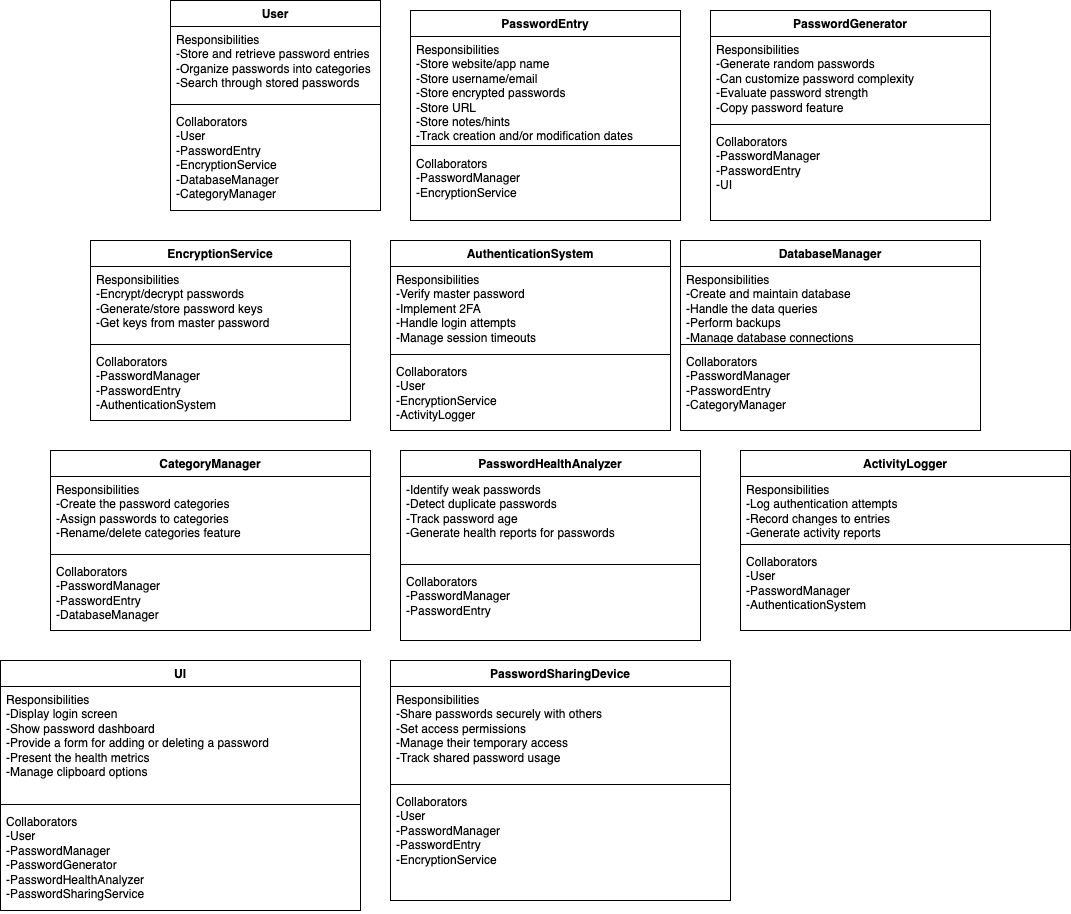

The diagram above was exported from draw.io. Its source (the exported page's mxGraphModel, read from the mxfile embedded in the PNG):
<mxGraphModel dx="2523" dy="1002" grid="1" gridSize="10" guides="1" tooltips="1" connect="1" arrows="1" fold="1" page="1" pageScale="1" pageWidth="850" pageHeight="1100" math="0" shadow="0">
  <root>
    <mxCell id="0" />
    <mxCell id="1" parent="0" />
    <mxCell id="zE2xO5r5uPhHvTqMgtAu-1" value="User" style="swimlane;fontStyle=1;align=center;verticalAlign=top;childLayout=stackLayout;horizontal=1;startSize=26;horizontalStack=0;resizeParent=1;resizeParentMax=0;resizeLast=0;collapsible=1;marginBottom=0;whiteSpace=wrap;html=1;" parent="1" vertex="1">
      <mxGeometry x="20" y="20" width="210" height="210" as="geometry" />
    </mxCell>
    <mxCell id="zE2xO5r5uPhHvTqMgtAu-2" value="&lt;div&gt;Responsibilities&lt;/div&gt;-Store and retrieve password entries&lt;div&gt;-Organize passwords into categories&lt;/div&gt;&lt;div&gt;-Search through stored passwords&lt;/div&gt;" style="text;strokeColor=none;fillColor=none;align=left;verticalAlign=top;spacingLeft=4;spacingRight=4;overflow=hidden;rotatable=0;points=[[0,0.5],[1,0.5]];portConstraint=eastwest;whiteSpace=wrap;html=1;" parent="zE2xO5r5uPhHvTqMgtAu-1" vertex="1">
      <mxGeometry y="26" width="210" height="74" as="geometry" />
    </mxCell>
    <mxCell id="zE2xO5r5uPhHvTqMgtAu-3" value="" style="line;strokeWidth=1;fillColor=none;align=left;verticalAlign=middle;spacingTop=-1;spacingLeft=3;spacingRight=3;rotatable=0;labelPosition=right;points=[];portConstraint=eastwest;strokeColor=inherit;" parent="zE2xO5r5uPhHvTqMgtAu-1" vertex="1">
      <mxGeometry y="100" width="210" height="8" as="geometry" />
    </mxCell>
    <mxCell id="zE2xO5r5uPhHvTqMgtAu-4" value="&lt;div&gt;Collaborators&lt;/div&gt;-User&lt;div&gt;-PasswordEntry&lt;/div&gt;&lt;div&gt;-EncryptionService&lt;/div&gt;&lt;div&gt;-DatabaseManager&lt;br&gt;-CategoryManager&lt;/div&gt;" style="text;strokeColor=none;fillColor=none;align=left;verticalAlign=top;spacingLeft=4;spacingRight=4;overflow=hidden;rotatable=0;points=[[0,0.5],[1,0.5]];portConstraint=eastwest;whiteSpace=wrap;html=1;" parent="zE2xO5r5uPhHvTqMgtAu-1" vertex="1">
      <mxGeometry y="108" width="210" height="102" as="geometry" />
    </mxCell>
    <mxCell id="zE2xO5r5uPhHvTqMgtAu-5" value="PasswordEntry" style="swimlane;fontStyle=1;align=center;verticalAlign=top;childLayout=stackLayout;horizontal=1;startSize=26;horizontalStack=0;resizeParent=1;resizeParentMax=0;resizeLast=0;collapsible=1;marginBottom=0;whiteSpace=wrap;html=1;" parent="1" vertex="1">
      <mxGeometry x="260" y="30" width="270" height="210" as="geometry" />
    </mxCell>
    <mxCell id="zE2xO5r5uPhHvTqMgtAu-6" value="Responsibilities&lt;div&gt;-Store website/app name&lt;/div&gt;&lt;div&gt;-Store username/email&lt;/div&gt;&lt;div&gt;-Store encrypted passwords&lt;/div&gt;&lt;div&gt;-Store URL&lt;/div&gt;&lt;div&gt;-Store notes/hints&lt;/div&gt;&lt;div&gt;-Track creation and/or modification dates&lt;/div&gt;" style="text;strokeColor=none;fillColor=none;align=left;verticalAlign=top;spacingLeft=4;spacingRight=4;overflow=hidden;rotatable=0;points=[[0,0.5],[1,0.5]];portConstraint=eastwest;whiteSpace=wrap;html=1;" parent="zE2xO5r5uPhHvTqMgtAu-5" vertex="1">
      <mxGeometry y="26" width="270" height="104" as="geometry" />
    </mxCell>
    <mxCell id="zE2xO5r5uPhHvTqMgtAu-7" value="" style="line;strokeWidth=1;fillColor=none;align=left;verticalAlign=middle;spacingTop=-1;spacingLeft=3;spacingRight=3;rotatable=0;labelPosition=right;points=[];portConstraint=eastwest;strokeColor=inherit;" parent="zE2xO5r5uPhHvTqMgtAu-5" vertex="1">
      <mxGeometry y="130" width="270" height="10" as="geometry" />
    </mxCell>
    <mxCell id="zE2xO5r5uPhHvTqMgtAu-8" value="Collaborators&lt;div&gt;-PasswordManager&lt;/div&gt;&lt;div&gt;-EncryptionService&lt;/div&gt;" style="text;strokeColor=none;fillColor=none;align=left;verticalAlign=top;spacingLeft=4;spacingRight=4;overflow=hidden;rotatable=0;points=[[0,0.5],[1,0.5]];portConstraint=eastwest;whiteSpace=wrap;html=1;" parent="zE2xO5r5uPhHvTqMgtAu-5" vertex="1">
      <mxGeometry y="140" width="270" height="70" as="geometry" />
    </mxCell>
    <mxCell id="zE2xO5r5uPhHvTqMgtAu-9" value="PasswordGenerator" style="swimlane;fontStyle=1;align=center;verticalAlign=top;childLayout=stackLayout;horizontal=1;startSize=26;horizontalStack=0;resizeParent=1;resizeParentMax=0;resizeLast=0;collapsible=1;marginBottom=0;whiteSpace=wrap;html=1;" parent="1" vertex="1">
      <mxGeometry x="560" y="30" width="280" height="210" as="geometry" />
    </mxCell>
    <mxCell id="zE2xO5r5uPhHvTqMgtAu-10" value="Responsibilities&lt;div&gt;-Generate random passwords&lt;/div&gt;&lt;div&gt;-Can customize password complexity&lt;/div&gt;&lt;div&gt;-Evaluate password strength&lt;/div&gt;&lt;div&gt;-Copy password feature&lt;/div&gt;&lt;div&gt;&lt;br&gt;&lt;/div&gt;" style="text;strokeColor=none;fillColor=none;align=left;verticalAlign=top;spacingLeft=4;spacingRight=4;overflow=hidden;rotatable=0;points=[[0,0.5],[1,0.5]];portConstraint=eastwest;whiteSpace=wrap;html=1;" parent="zE2xO5r5uPhHvTqMgtAu-9" vertex="1">
      <mxGeometry y="26" width="280" height="84" as="geometry" />
    </mxCell>
    <mxCell id="zE2xO5r5uPhHvTqMgtAu-11" value="" style="line;strokeWidth=1;fillColor=none;align=left;verticalAlign=middle;spacingTop=-1;spacingLeft=3;spacingRight=3;rotatable=0;labelPosition=right;points=[];portConstraint=eastwest;strokeColor=inherit;" parent="zE2xO5r5uPhHvTqMgtAu-9" vertex="1">
      <mxGeometry y="110" width="280" height="8" as="geometry" />
    </mxCell>
    <mxCell id="zE2xO5r5uPhHvTqMgtAu-12" value="Collaborators&lt;div&gt;-PasswordManager&lt;/div&gt;&lt;div&gt;-PasswordEntry&lt;/div&gt;&lt;div&gt;-UI&lt;/div&gt;" style="text;strokeColor=none;fillColor=none;align=left;verticalAlign=top;spacingLeft=4;spacingRight=4;overflow=hidden;rotatable=0;points=[[0,0.5],[1,0.5]];portConstraint=eastwest;whiteSpace=wrap;html=1;" parent="zE2xO5r5uPhHvTqMgtAu-9" vertex="1">
      <mxGeometry y="118" width="280" height="92" as="geometry" />
    </mxCell>
    <mxCell id="zE2xO5r5uPhHvTqMgtAu-13" value="EncryptionService" style="swimlane;fontStyle=1;align=center;verticalAlign=top;childLayout=stackLayout;horizontal=1;startSize=26;horizontalStack=0;resizeParent=1;resizeParentMax=0;resizeLast=0;collapsible=1;marginBottom=0;whiteSpace=wrap;html=1;" parent="1" vertex="1">
      <mxGeometry x="-60" y="260" width="260" height="180" as="geometry" />
    </mxCell>
    <mxCell id="zE2xO5r5uPhHvTqMgtAu-14" value="Responsibilities&lt;div&gt;-Encrypt/decrypt passwords&lt;/div&gt;&lt;div&gt;-Generate/store password keys&lt;/div&gt;&lt;div&gt;-Get keys from master password&lt;/div&gt;" style="text;strokeColor=none;fillColor=none;align=left;verticalAlign=top;spacingLeft=4;spacingRight=4;overflow=hidden;rotatable=0;points=[[0,0.5],[1,0.5]];portConstraint=eastwest;whiteSpace=wrap;html=1;" parent="zE2xO5r5uPhHvTqMgtAu-13" vertex="1">
      <mxGeometry y="26" width="260" height="74" as="geometry" />
    </mxCell>
    <mxCell id="zE2xO5r5uPhHvTqMgtAu-15" value="" style="line;strokeWidth=1;fillColor=none;align=left;verticalAlign=middle;spacingTop=-1;spacingLeft=3;spacingRight=3;rotatable=0;labelPosition=right;points=[];portConstraint=eastwest;strokeColor=inherit;" parent="zE2xO5r5uPhHvTqMgtAu-13" vertex="1">
      <mxGeometry y="100" width="260" height="8" as="geometry" />
    </mxCell>
    <mxCell id="zE2xO5r5uPhHvTqMgtAu-16" value="Collaborators&lt;div&gt;-PasswordManager&lt;/div&gt;&lt;div&gt;-PasswordEntry&lt;/div&gt;&lt;div&gt;-AuthenticationSystem&lt;/div&gt;" style="text;strokeColor=none;fillColor=none;align=left;verticalAlign=top;spacingLeft=4;spacingRight=4;overflow=hidden;rotatable=0;points=[[0,0.5],[1,0.5]];portConstraint=eastwest;whiteSpace=wrap;html=1;" parent="zE2xO5r5uPhHvTqMgtAu-13" vertex="1">
      <mxGeometry y="108" width="260" height="72" as="geometry" />
    </mxCell>
    <mxCell id="zE2xO5r5uPhHvTqMgtAu-17" value="AuthenticationSystem" style="swimlane;fontStyle=1;align=center;verticalAlign=top;childLayout=stackLayout;horizontal=1;startSize=26;horizontalStack=0;resizeParent=1;resizeParentMax=0;resizeLast=0;collapsible=1;marginBottom=0;whiteSpace=wrap;html=1;" parent="1" vertex="1">
      <mxGeometry x="240" y="260" width="280" height="190" as="geometry" />
    </mxCell>
    <mxCell id="zE2xO5r5uPhHvTqMgtAu-18" value="Responsibilities&lt;div&gt;-Verify master password&lt;/div&gt;&lt;div&gt;-Implement 2FA&lt;/div&gt;&lt;div&gt;-Handle login attempts&lt;/div&gt;&lt;div&gt;-Manage session timeouts&amp;nbsp;&lt;/div&gt;" style="text;strokeColor=none;fillColor=none;align=left;verticalAlign=top;spacingLeft=4;spacingRight=4;overflow=hidden;rotatable=0;points=[[0,0.5],[1,0.5]];portConstraint=eastwest;whiteSpace=wrap;html=1;" parent="zE2xO5r5uPhHvTqMgtAu-17" vertex="1">
      <mxGeometry y="26" width="280" height="84" as="geometry" />
    </mxCell>
    <mxCell id="zE2xO5r5uPhHvTqMgtAu-19" value="" style="line;strokeWidth=1;fillColor=none;align=left;verticalAlign=middle;spacingTop=-1;spacingLeft=3;spacingRight=3;rotatable=0;labelPosition=right;points=[];portConstraint=eastwest;strokeColor=inherit;" parent="zE2xO5r5uPhHvTqMgtAu-17" vertex="1">
      <mxGeometry y="110" width="280" height="8" as="geometry" />
    </mxCell>
    <mxCell id="zE2xO5r5uPhHvTqMgtAu-20" value="Collaborators&lt;div&gt;-User&lt;/div&gt;&lt;div&gt;-EncryptionService&lt;/div&gt;&lt;div&gt;-ActivityLogger&lt;/div&gt;" style="text;strokeColor=none;fillColor=none;align=left;verticalAlign=top;spacingLeft=4;spacingRight=4;overflow=hidden;rotatable=0;points=[[0,0.5],[1,0.5]];portConstraint=eastwest;whiteSpace=wrap;html=1;" parent="zE2xO5r5uPhHvTqMgtAu-17" vertex="1">
      <mxGeometry y="118" width="280" height="72" as="geometry" />
    </mxCell>
    <mxCell id="zE2xO5r5uPhHvTqMgtAu-21" value="DatabaseManager&lt;div&gt;&lt;br&gt;&lt;/div&gt;" style="swimlane;fontStyle=1;align=center;verticalAlign=top;childLayout=stackLayout;horizontal=1;startSize=26;horizontalStack=0;resizeParent=1;resizeParentMax=0;resizeLast=0;collapsible=1;marginBottom=0;whiteSpace=wrap;html=1;" parent="1" vertex="1">
      <mxGeometry x="530" y="260" width="300" height="190" as="geometry" />
    </mxCell>
    <mxCell id="zE2xO5r5uPhHvTqMgtAu-22" value="Responsibilities&amp;nbsp;&lt;div&gt;-Create and maintain database&amp;nbsp;&lt;/div&gt;&lt;div&gt;-Handle the data queries&lt;/div&gt;&lt;div&gt;-Perform backups&lt;/div&gt;&lt;div&gt;-Manage database connections&lt;/div&gt;" style="text;strokeColor=none;fillColor=none;align=left;verticalAlign=top;spacingLeft=4;spacingRight=4;overflow=hidden;rotatable=0;points=[[0,0.5],[1,0.5]];portConstraint=eastwest;whiteSpace=wrap;html=1;" parent="zE2xO5r5uPhHvTqMgtAu-21" vertex="1">
      <mxGeometry y="26" width="300" height="74" as="geometry" />
    </mxCell>
    <mxCell id="zE2xO5r5uPhHvTqMgtAu-23" value="" style="line;strokeWidth=1;fillColor=none;align=left;verticalAlign=middle;spacingTop=-1;spacingLeft=3;spacingRight=3;rotatable=0;labelPosition=right;points=[];portConstraint=eastwest;strokeColor=inherit;" parent="zE2xO5r5uPhHvTqMgtAu-21" vertex="1">
      <mxGeometry y="100" width="300" height="8" as="geometry" />
    </mxCell>
    <mxCell id="zE2xO5r5uPhHvTqMgtAu-24" value="Collaborators&lt;div&gt;-PasswordManager&lt;/div&gt;&lt;div&gt;-PasswordEntry&lt;/div&gt;&lt;div&gt;-CategoryManager&lt;/div&gt;" style="text;strokeColor=none;fillColor=none;align=left;verticalAlign=top;spacingLeft=4;spacingRight=4;overflow=hidden;rotatable=0;points=[[0,0.5],[1,0.5]];portConstraint=eastwest;whiteSpace=wrap;html=1;" parent="zE2xO5r5uPhHvTqMgtAu-21" vertex="1">
      <mxGeometry y="108" width="300" height="82" as="geometry" />
    </mxCell>
    <mxCell id="zE2xO5r5uPhHvTqMgtAu-26" value="CategoryManager" style="swimlane;fontStyle=1;align=center;verticalAlign=top;childLayout=stackLayout;horizontal=1;startSize=26;horizontalStack=0;resizeParent=1;resizeParentMax=0;resizeLast=0;collapsible=1;marginBottom=0;whiteSpace=wrap;html=1;" parent="1" vertex="1">
      <mxGeometry x="-100" y="470" width="320" height="180" as="geometry" />
    </mxCell>
    <mxCell id="zE2xO5r5uPhHvTqMgtAu-27" value="Responsibilities&lt;div&gt;-Create the password categories&lt;/div&gt;&lt;div&gt;-Assign passwords to categories&lt;/div&gt;&lt;div&gt;-Rename/delete categories feature&lt;/div&gt;" style="text;strokeColor=none;fillColor=none;align=left;verticalAlign=top;spacingLeft=4;spacingRight=4;overflow=hidden;rotatable=0;points=[[0,0.5],[1,0.5]];portConstraint=eastwest;whiteSpace=wrap;html=1;" parent="zE2xO5r5uPhHvTqMgtAu-26" vertex="1">
      <mxGeometry y="26" width="320" height="74" as="geometry" />
    </mxCell>
    <mxCell id="zE2xO5r5uPhHvTqMgtAu-28" value="" style="line;strokeWidth=1;fillColor=none;align=left;verticalAlign=middle;spacingTop=-1;spacingLeft=3;spacingRight=3;rotatable=0;labelPosition=right;points=[];portConstraint=eastwest;strokeColor=inherit;" parent="zE2xO5r5uPhHvTqMgtAu-26" vertex="1">
      <mxGeometry y="100" width="320" height="8" as="geometry" />
    </mxCell>
    <mxCell id="zE2xO5r5uPhHvTqMgtAu-29" value="Collaborators&lt;div&gt;-PasswordManager&lt;/div&gt;&lt;div&gt;-PasswordEntry&lt;/div&gt;&lt;div&gt;-DatabaseManager&lt;/div&gt;" style="text;strokeColor=none;fillColor=none;align=left;verticalAlign=top;spacingLeft=4;spacingRight=4;overflow=hidden;rotatable=0;points=[[0,0.5],[1,0.5]];portConstraint=eastwest;whiteSpace=wrap;html=1;" parent="zE2xO5r5uPhHvTqMgtAu-26" vertex="1">
      <mxGeometry y="108" width="320" height="72" as="geometry" />
    </mxCell>
    <mxCell id="zE2xO5r5uPhHvTqMgtAu-30" value="PasswordHealthAnalyzer" style="swimlane;fontStyle=1;align=center;verticalAlign=top;childLayout=stackLayout;horizontal=1;startSize=26;horizontalStack=0;resizeParent=1;resizeParentMax=0;resizeLast=0;collapsible=1;marginBottom=0;whiteSpace=wrap;html=1;" parent="1" vertex="1">
      <mxGeometry x="250" y="470" width="300" height="190" as="geometry" />
    </mxCell>
    <mxCell id="zE2xO5r5uPhHvTqMgtAu-31" value="-Identify weak passwords&lt;div&gt;-Detect duplicate passwords&lt;/div&gt;&lt;div&gt;-Track password age&lt;/div&gt;&lt;div&gt;-Generate health reports for passwords&lt;/div&gt;&lt;div&gt;&lt;br&gt;&lt;/div&gt;" style="text;strokeColor=none;fillColor=none;align=left;verticalAlign=top;spacingLeft=4;spacingRight=4;overflow=hidden;rotatable=0;points=[[0,0.5],[1,0.5]];portConstraint=eastwest;whiteSpace=wrap;html=1;" parent="zE2xO5r5uPhHvTqMgtAu-30" vertex="1">
      <mxGeometry y="26" width="300" height="84" as="geometry" />
    </mxCell>
    <mxCell id="zE2xO5r5uPhHvTqMgtAu-32" value="" style="line;strokeWidth=1;fillColor=none;align=left;verticalAlign=middle;spacingTop=-1;spacingLeft=3;spacingRight=3;rotatable=0;labelPosition=right;points=[];portConstraint=eastwest;strokeColor=inherit;" parent="zE2xO5r5uPhHvTqMgtAu-30" vertex="1">
      <mxGeometry y="110" width="300" height="8" as="geometry" />
    </mxCell>
    <mxCell id="zE2xO5r5uPhHvTqMgtAu-33" value="Collaborators&lt;div&gt;-PasswordManager&lt;/div&gt;&lt;div&gt;-PasswordEntry&lt;/div&gt;" style="text;strokeColor=none;fillColor=none;align=left;verticalAlign=top;spacingLeft=4;spacingRight=4;overflow=hidden;rotatable=0;points=[[0,0.5],[1,0.5]];portConstraint=eastwest;whiteSpace=wrap;html=1;" parent="zE2xO5r5uPhHvTqMgtAu-30" vertex="1">
      <mxGeometry y="118" width="300" height="72" as="geometry" />
    </mxCell>
    <mxCell id="zE2xO5r5uPhHvTqMgtAu-34" value="ActivityLogger" style="swimlane;fontStyle=1;align=center;verticalAlign=top;childLayout=stackLayout;horizontal=1;startSize=26;horizontalStack=0;resizeParent=1;resizeParentMax=0;resizeLast=0;collapsible=1;marginBottom=0;whiteSpace=wrap;html=1;" parent="1" vertex="1">
      <mxGeometry x="590" y="470" width="330" height="180" as="geometry" />
    </mxCell>
    <mxCell id="zE2xO5r5uPhHvTqMgtAu-35" value="Responsibilities&lt;div&gt;-Log authentication attempts&lt;/div&gt;&lt;div&gt;-Record changes to entries&lt;/div&gt;&lt;div&gt;-Generate activity reports&lt;/div&gt;" style="text;strokeColor=none;fillColor=none;align=left;verticalAlign=top;spacingLeft=4;spacingRight=4;overflow=hidden;rotatable=0;points=[[0,0.5],[1,0.5]];portConstraint=eastwest;whiteSpace=wrap;html=1;" parent="zE2xO5r5uPhHvTqMgtAu-34" vertex="1">
      <mxGeometry y="26" width="330" height="64" as="geometry" />
    </mxCell>
    <mxCell id="zE2xO5r5uPhHvTqMgtAu-36" value="" style="line;strokeWidth=1;fillColor=none;align=left;verticalAlign=middle;spacingTop=-1;spacingLeft=3;spacingRight=3;rotatable=0;labelPosition=right;points=[];portConstraint=eastwest;strokeColor=inherit;" parent="zE2xO5r5uPhHvTqMgtAu-34" vertex="1">
      <mxGeometry y="90" width="330" height="8" as="geometry" />
    </mxCell>
    <mxCell id="zE2xO5r5uPhHvTqMgtAu-37" value="Collaborators&lt;div&gt;-User&lt;/div&gt;&lt;div&gt;-PasswordManager&lt;/div&gt;&lt;div&gt;-AuthenticationSystem&lt;/div&gt;" style="text;strokeColor=none;fillColor=none;align=left;verticalAlign=top;spacingLeft=4;spacingRight=4;overflow=hidden;rotatable=0;points=[[0,0.5],[1,0.5]];portConstraint=eastwest;whiteSpace=wrap;html=1;" parent="zE2xO5r5uPhHvTqMgtAu-34" vertex="1">
      <mxGeometry y="98" width="330" height="82" as="geometry" />
    </mxCell>
    <mxCell id="zE2xO5r5uPhHvTqMgtAu-38" value="UI" style="swimlane;fontStyle=1;align=center;verticalAlign=top;childLayout=stackLayout;horizontal=1;startSize=26;horizontalStack=0;resizeParent=1;resizeParentMax=0;resizeLast=0;collapsible=1;marginBottom=0;whiteSpace=wrap;html=1;" parent="1" vertex="1">
      <mxGeometry x="-150" y="680" width="360" height="250" as="geometry" />
    </mxCell>
    <mxCell id="zE2xO5r5uPhHvTqMgtAu-39" value="Responsibilities&lt;div&gt;-Display login screen&lt;/div&gt;&lt;div&gt;-Show password dashboard&lt;/div&gt;&lt;div&gt;-Provide a form for adding or deleting a password&lt;/div&gt;&lt;div&gt;-Present the health metrics&lt;/div&gt;&lt;div&gt;-Manage clipboard options&lt;/div&gt;" style="text;strokeColor=none;fillColor=none;align=left;verticalAlign=top;spacingLeft=4;spacingRight=4;overflow=hidden;rotatable=0;points=[[0,0.5],[1,0.5]];portConstraint=eastwest;whiteSpace=wrap;html=1;" parent="zE2xO5r5uPhHvTqMgtAu-38" vertex="1">
      <mxGeometry y="26" width="360" height="114" as="geometry" />
    </mxCell>
    <mxCell id="zE2xO5r5uPhHvTqMgtAu-40" value="" style="line;strokeWidth=1;fillColor=none;align=left;verticalAlign=middle;spacingTop=-1;spacingLeft=3;spacingRight=3;rotatable=0;labelPosition=right;points=[];portConstraint=eastwest;strokeColor=inherit;" parent="zE2xO5r5uPhHvTqMgtAu-38" vertex="1">
      <mxGeometry y="140" width="360" height="8" as="geometry" />
    </mxCell>
    <mxCell id="zE2xO5r5uPhHvTqMgtAu-41" value="Collaborators&lt;div&gt;-User&lt;/div&gt;&lt;div&gt;-PasswordManager&lt;/div&gt;&lt;div&gt;-PasswordGenerator&lt;/div&gt;&lt;div&gt;-PasswordHealthAnalyzer&lt;/div&gt;&lt;div&gt;-PasswordSharingService&lt;/div&gt;" style="text;strokeColor=none;fillColor=none;align=left;verticalAlign=top;spacingLeft=4;spacingRight=4;overflow=hidden;rotatable=0;points=[[0,0.5],[1,0.5]];portConstraint=eastwest;whiteSpace=wrap;html=1;" parent="zE2xO5r5uPhHvTqMgtAu-38" vertex="1">
      <mxGeometry y="148" width="360" height="102" as="geometry" />
    </mxCell>
    <mxCell id="zE2xO5r5uPhHvTqMgtAu-42" value="PasswordSharingDevice" style="swimlane;fontStyle=1;align=center;verticalAlign=top;childLayout=stackLayout;horizontal=1;startSize=26;horizontalStack=0;resizeParent=1;resizeParentMax=0;resizeLast=0;collapsible=1;marginBottom=0;whiteSpace=wrap;html=1;" parent="1" vertex="1">
      <mxGeometry x="240" y="680" width="340" height="240" as="geometry" />
    </mxCell>
    <mxCell id="zE2xO5r5uPhHvTqMgtAu-43" value="Responsibilities&lt;div&gt;-Share passwords securely with others&lt;/div&gt;&lt;div&gt;-Set access permissions&lt;/div&gt;&lt;div&gt;-Manage their temporary access&lt;/div&gt;&lt;div&gt;-Track shared password usage&lt;/div&gt;" style="text;strokeColor=none;fillColor=none;align=left;verticalAlign=top;spacingLeft=4;spacingRight=4;overflow=hidden;rotatable=0;points=[[0,0.5],[1,0.5]];portConstraint=eastwest;whiteSpace=wrap;html=1;" parent="zE2xO5r5uPhHvTqMgtAu-42" vertex="1">
      <mxGeometry y="26" width="340" height="94" as="geometry" />
    </mxCell>
    <mxCell id="zE2xO5r5uPhHvTqMgtAu-44" value="" style="line;strokeWidth=1;fillColor=none;align=left;verticalAlign=middle;spacingTop=-1;spacingLeft=3;spacingRight=3;rotatable=0;labelPosition=right;points=[];portConstraint=eastwest;strokeColor=inherit;" parent="zE2xO5r5uPhHvTqMgtAu-42" vertex="1">
      <mxGeometry y="120" width="340" height="8" as="geometry" />
    </mxCell>
    <mxCell id="zE2xO5r5uPhHvTqMgtAu-45" value="Collaborators&lt;div&gt;-User&lt;/div&gt;&lt;div&gt;-PasswordManager&lt;/div&gt;&lt;div&gt;-PasswordEntry&lt;/div&gt;&lt;div&gt;-EncryptionService&lt;/div&gt;" style="text;strokeColor=none;fillColor=none;align=left;verticalAlign=top;spacingLeft=4;spacingRight=4;overflow=hidden;rotatable=0;points=[[0,0.5],[1,0.5]];portConstraint=eastwest;whiteSpace=wrap;html=1;" parent="zE2xO5r5uPhHvTqMgtAu-42" vertex="1">
      <mxGeometry y="128" width="340" height="112" as="geometry" />
    </mxCell>
  </root>
</mxGraphModel>